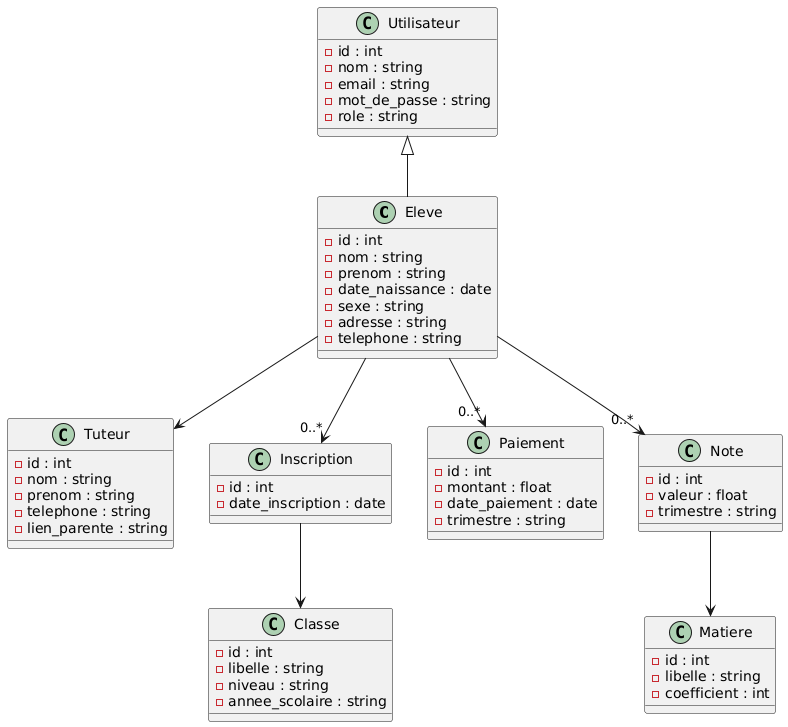

The diagram above was rendered by PlantUML. Its source (embedded in the PNG):
@startuml
class Eleve {
  - id : int
  - nom : string
  - prenom : string
  - date_naissance : date
  - sexe : string
  - adresse : string
  - telephone : string
}

class Tuteur {
  - id : int
  - nom : string
  - prenom : string
  - telephone : string
  - lien_parente : string
}

class Classe {
  - id : int
  - libelle : string
  - niveau : string
  - annee_scolaire : string
}

class Inscription {
  - id : int
  - date_inscription : date
}

class Paiement {
  - id : int
  - montant : float
  - date_paiement : date
  - trimestre : string
}

class Matiere {
  - id : int
  - libelle : string
  - coefficient : int
}

class Note {
  - id : int
  - valeur : float
  - trimestre : string
}

class Utilisateur {
  - id : int
  - nom : string
  - email : string
  - mot_de_passe : string
  - role : string
}

' Relations
Eleve --> Tuteur
Eleve --> "0..*" Paiement
Eleve --> "0..*" Note
Eleve --> "0..*" Inscription
Inscription --> Classe
Note --> Matiere
Utilisateur <|-- Eleve
@enduml